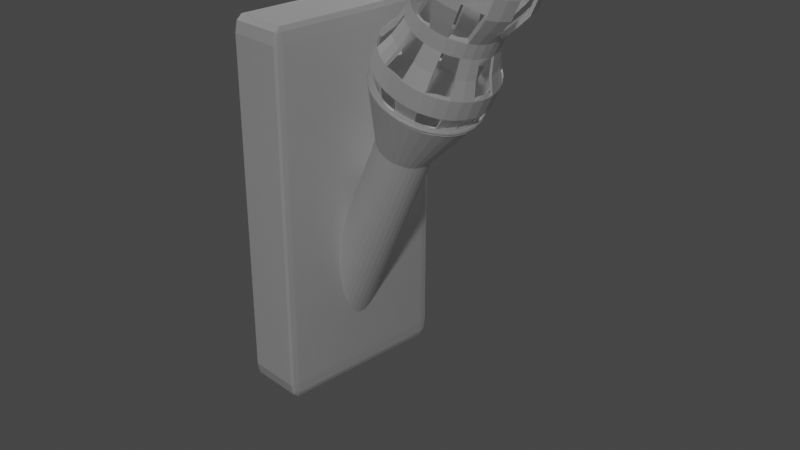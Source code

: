# Source: Torch.blend  (saved by Blender 2.91.10; exported with 4.5.12 LTS)
import bpy
from mathutils import Matrix  # noqa: F401  (used for matrix-valued properties, if any)

bpy.ops.wm.read_factory_settings(use_empty=True)
scene = bpy.context.scene
scene.name = 'Scene'

# ---- collections
col_collection = bpy.data.collections.new('Collection'); scene.collection.children.link(col_collection)
col_mesh = bpy.data.collections.new('Mesh'); scene.collection.children.link(col_mesh)
col_rig = bpy.data.collections.new('Rig'); scene.collection.children.link(col_rig)
col_extras = bpy.data.collections.new('Extras'); scene.collection.children.link(col_extras)

# ---- materials (node trees are filled in below, after node groups)
mat_torchstand = bpy.data.materials.new('TorchStand')
mat_torchstand.use_transparent_shadow = False
mat_torch = bpy.data.materials.new('Torch')
mat_torch.use_transparent_shadow = False

# ---- material node trees
mat_torchstand.use_nodes = True; mat_torchstand.node_tree.nodes.clear()
_N = mat_torchstand.node_tree.nodes; _L = mat_torchstand.node_tree.links
n0 = _N.new('ShaderNodeBsdfPrincipled'); n0.name = 'Principled BSDF'; n0.location = (10, 300)
n0.distribution = 'GGX'
n0.subsurface_method = 'BURLEY'
n0.inputs[3].default_value = 1.45
n0.inputs[27].default_value = (0.0, 0.0, 0.0, 1.0)
n0.inputs[28].default_value = 1.0
n1 = _N.new('ShaderNodeOutputMaterial'); n1.name = 'Material Output'; n1.location = (300, 300)
_L.new(n0.outputs[0], n1.inputs[0])
n1.is_active_output = True
mat_torch.use_nodes = True; mat_torch.node_tree.nodes.clear()
_N = mat_torch.node_tree.nodes; _L = mat_torch.node_tree.links
n0 = _N.new('ShaderNodeBsdfPrincipled'); n0.name = 'Principled BSDF'; n0.location = (10, 300)
n0.distribution = 'GGX'
n0.subsurface_method = 'BURLEY'
n0.inputs[3].default_value = 1.45
n0.inputs[27].default_value = (0.0, 0.0, 0.0, 1.0)
n0.inputs[28].default_value = 1.0
n1 = _N.new('ShaderNodeOutputMaterial'); n1.name = 'Material Output'; n1.location = (300, 300)
_L.new(n0.outputs[0], n1.inputs[0])
n1.is_active_output = True

# ---- world
world_world = bpy.data.worlds.new('World'); scene.world = world_world
world_world.use_nodes = True; world_world.node_tree.nodes.clear()
_N = world_world.node_tree.nodes; _L = world_world.node_tree.links
n0 = _N.new('ShaderNodeOutputWorld'); n0.name = 'World Output'; n0.location = (300, 300)
n1 = _N.new('ShaderNodeBackground'); n1.name = 'Background'; n1.location = (10, 300)
n1.inputs[0].default_value = (0.05088, 0.05088, 0.05088, 1.0)
_L.new(n1.outputs[0], n0.inputs[0])
n0.is_active_output = True
world_world.color = (0.05088, 0.05088, 0.05088)
world_world.use_sun_shadow = False
world_world.sun_shadow_jitter_overblur = 0.0

# ---- cameras
cam_camera = bpy.data.cameras.new('Camera')
cam_camera.clip_end = 100.0
cam_camera.ortho_scale = 7.314

# ---- lights
light_area = bpy.data.lights.new('Area', 'AREA')
light_area.transmission_factor = 0.0
light_area.energy = 785.4
light_area.shadow_soft_size = 1.0
light_area.shadow_maximum_resolution = 0.006
light_area.use_absolute_resolution = True
light_area.size = 1.0
light_area.size_y = 1.0
light_area_001 = bpy.data.lights.new('Area.001', 'AREA')
light_area_001.transmission_factor = 0.0
light_area_001.energy = 785.4
light_area_001.shadow_soft_size = 1.0
light_area_001.shadow_maximum_resolution = 0.006
light_area_001.use_absolute_resolution = True
light_area_001.size = 1.0
light_area_001.size_y = 1.0
light_area_002 = bpy.data.lights.new('Area.002', 'AREA')
light_area_002.transmission_factor = 0.0
light_area_002.energy = 785.4
light_area_002.shadow_soft_size = 1.0
light_area_002.shadow_maximum_resolution = 0.006
light_area_002.use_absolute_resolution = True
light_area_002.size = 1.0
light_area_002.size_y = 1.0

# ---- meshes
me_cube = bpy.data.meshes.new('Cube')
me_cube.from_pydata([(-0.9141, -0.9141, -1.0), (-0.9141, -1.0, -0.9141), (-1.0, -0.9141, -0.9141), (-0.9141, -0.9748, -0.9748), (-0.9637, -0.9637, -0.9637), (-0.9748, -0.9748, -0.9141), (-0.9748, -0.9141, -0.9748), (-0.9141, -1.0, 0.9141), (-0.9141, -0.9141, 1.0), (-1.0, -0.9141, 0.9141), (-0.9141, -0.9748, 0.9748), (-0.9637, -0.9637, 0.9637), (-0.9748, -0.9141, 0.9748), (-0.9748, -0.9748, 0.9141), (-0.9141, 0.9141, -1.0), (-1.0, 0.9141, -0.9141), (-0.9141, 1.0, -0.9141), (-0.9748, 0.9141, -0.9748), (-0.9637, 0.9637, -0.9637), (-0.9748, 0.9748, -0.9141), (-0.9141, 0.9748, -0.9748), (-0.9141, 0.9141, 1.0), (-0.9141, 1.0, 0.9141), (-1.0, 0.9141, 0.9141), (-0.9141, 0.9748, 0.9748), (-0.9637, 0.9637, 0.9637), (-0.9748, 0.9748, 0.9141), (-0.9748, 0.9141, 0.9748), (0.9141, -0.9141, -1.0), (1.0, -0.9141, -0.9141), (0.9141, -1.0, -0.9141), (0.9748, -0.9141, -0.9748), (0.9637, -0.9637, -0.9637), (0.9748, -0.9748, -0.9141), (0.9141, -0.9748, -0.9748), (0.9141, -0.9141, 1.0), (0.9141, -1.0, 0.9141), (1.0, -0.9141, 0.9141), (0.9141, -0.9748, 0.9748), (0.9637, -0.9637, 0.9637), (0.9748, -0.9748, 0.9141), (0.9748, -0.9141, 0.9748), (0.9141, 0.9141, -1.0), (0.9141, 1.0, -0.9141), (1.0, 0.9141, -0.9141), (0.9141, 0.9748, -0.9748), (0.9637, 0.9637, -0.9637), (0.9748, 0.9748, -0.9141), (0.9748, 0.9141, -0.9748), (0.9141, 0.9141, 1.0), (1.0, 0.9141, 0.9141), (0.9141, 1.0, 0.9141), (0.9748, 0.9141, 0.9748), (0.9637, 0.9637, 0.9637), (0.9748, 0.9748, 0.9141), (0.9141, 0.9748, 0.9748)], [], [(30, 36, 7, 1), (44, 50, 37, 29), (49, 21, 8, 35), (2, 9, 23, 15), (16, 22, 51, 43), (0, 3, 4, 6), (1, 5, 4, 3), (2, 6, 4, 5), (7, 10, 11, 13), (8, 12, 11, 10), (9, 13, 11, 12), (14, 17, 18, 20), (15, 19, 18, 17), (16, 20, 18, 19), (21, 24, 25, 27), (22, 26, 25, 24), (23, 27, 25, 26), (28, 31, 32, 34), (29, 33, 32, 31), (30, 34, 32, 33), (35, 38, 39, 41), (36, 40, 39, 38), (37, 41, 39, 40), (42, 45, 46, 48), (43, 47, 46, 45), (44, 48, 46, 47), (49, 52, 53, 55), (50, 54, 53, 52), (51, 55, 53, 54), (14, 0, 6, 17), (17, 6, 2, 15), (1, 7, 13, 5), (5, 13, 9, 2), (8, 21, 27, 12), (12, 27, 23, 9), (22, 16, 19, 26), (26, 19, 15, 23), (42, 14, 20, 45), (45, 20, 16, 43), (21, 49, 55, 24), (24, 55, 51, 22), (50, 44, 47, 54), (54, 47, 43, 51), (28, 42, 48, 31), (31, 48, 44, 29), (49, 35, 41, 52), (52, 41, 37, 50), (36, 30, 33, 40), (40, 33, 29, 37), (0, 28, 34, 3), (3, 34, 30, 1), (35, 8, 10, 38), (38, 10, 7, 36), (14, 42, 28, 0)])
_uv = me_cube.uv_layers.new(name='UVMap')
_uv.uv.foreach_set('vector', [0.3857, 0.7607, 0.6143, 0.7607, 0.6143, 0.9893, 0.3857, 0.9893, 0.3857, 0.5107, 0.6143, 0.5107, 0.6143, 0.7393, 0.3857, 0.7393, 0.6357, 0.5107, 0.8643, 0.5107, 0.8643, 0.7393, 0.6357, 0.7393, 0.3857, 0.01074, 0.6143, 0.01074, 0.6143, 0.2393, 0.3857, 0.2393, 0.3857, 0.2607, 0.6143, 0.2607, 0.6143, 0.4893, 0.3857, 0.4893, 0.1357, 0.7393, 0.1357, 0.75, 0.1295, 0.75, 0.125, 0.7393, 0.3857, 0.9893, 0.3857, 1.0, 0.3795, 1.0, 0.375, 0.9893, 0.3857, 0.01074, 0.375, 0.01074, 0.375, 0.00454, 0.3857, 0.0, 0.6143, 0.9893, 0.625, 0.9893, 0.625, 0.9955, 0.6143, 1.0, 0.8643, 0.7393, 0.875, 0.7393, 0.875, 0.7455, 0.8643, 0.75, 0.6143, 0.01074, 0.6143, 0.0, 0.6205, 0.0, 0.625, 0.01074, 0.1357, 0.5107, 0.125, 0.5107, 0.125, 0.5045, 0.1357, 0.5, 0.3857, 0.2393, 0.3857, 0.25, 0.3795, 0.25, 0.375, 0.2393, 0.3857, 0.2607, 0.375, 0.2607, 0.375, 0.2545, 0.3857, 0.25, 0.8643, 0.5107, 0.8643, 0.5, 0.8705, 0.5, 0.875, 0.5107, 0.6143, 0.2607, 0.6143, 0.25, 0.6205, 0.25, 0.625, 0.2607, 0.6143, 0.2393, 0.625, 0.2393, 0.625, 0.2455, 0.6143, 0.25, 0.3643, 0.7393, 0.375, 0.7393, 0.3765, 0.75, 0.3643, 0.75, 0.3857, 0.7393, 0.3857, 0.75, 0.3765, 0.75, 0.375, 0.7393, 0.3857, 0.7607, 0.375, 0.7607, 0.3765, 0.75, 0.3857, 0.75, 0.6357, 0.7393, 0.6357, 0.75, 0.625, 0.7485, 0.625, 0.7393, 0.6143, 0.7607, 0.6143, 0.75, 0.625, 0.7485, 0.625, 0.7607, 0.6143, 0.7393, 0.625, 0.7393, 0.625, 0.7485, 0.6143, 0.75, 0.3643, 0.5107, 0.3643, 0.5, 0.375, 0.5015, 0.375, 0.5107, 0.3857, 0.4893, 0.3857, 0.5, 0.375, 0.5015, 0.375, 0.4893, 0.3857, 0.5107, 0.375, 0.5107, 0.375, 0.5015, 0.3857, 0.5, 0.6357, 0.5107, 0.625, 0.5107, 0.6235, 0.5, 0.6357, 0.5, 0.6143, 0.5107, 0.6143, 0.5, 0.6235, 0.5, 0.625, 0.5107, 0.6143, 0.4893, 0.625, 0.4893, 0.6235, 0.5, 0.6143, 0.5, 0.1357, 0.5107, 0.1357, 0.7393, 0.125, 0.7393, 0.125, 0.5107, 0.375, 0.2393, 0.375, 0.01074, 0.3857, 0.01074, 0.3857, 0.2393, 0.3857, 0.9893, 0.6143, 0.9893, 0.6143, 1.0, 0.3857, 1.0, 0.3857, 0.0, 0.6143, 0.0, 0.6143, 0.01074, 0.3857, 0.01074, 0.8643, 0.7393, 0.8643, 0.5107, 0.875, 0.5107, 0.875, 0.7393, 0.625, 0.01074, 0.625, 0.2393, 0.6143, 0.2393, 0.6143, 0.01074, 0.6143, 0.2607, 0.3857, 0.2607, 0.3857, 0.25, 0.6143, 0.25, 0.6143, 0.25, 0.3857, 0.25, 0.3857, 0.2393, 0.6143, 0.2393, 0.3643, 0.5107, 0.1357, 0.5107, 0.1357, 0.5, 0.3643, 0.5, 0.375, 0.4893, 0.375, 0.2607, 0.3857, 0.2607, 0.3857, 0.4893, 0.8643, 0.5107, 0.6357, 0.5107, 0.6357, 0.5, 0.8643, 0.5, 0.625, 0.2607, 0.625, 0.4893, 0.6143, 0.4893, 0.6143, 0.2607, 0.6143, 0.5107, 0.3857, 0.5107, 0.3857, 0.5, 0.6143, 0.5, 0.6143, 0.5, 0.3857, 0.5, 0.3857, 0.4893, 0.6143, 0.4893, 0.3643, 0.7393, 0.3643, 0.5107, 0.375, 0.5107, 0.375, 0.7393, 0.375, 0.7393, 0.375, 0.5107, 0.3857, 0.5107, 0.3857, 0.7393, 0.6357, 0.5107, 0.6357, 0.7393, 0.625, 0.7393, 0.625, 0.5107, 0.625, 0.5107, 0.625, 0.7393, 0.6143, 0.7393, 0.6143, 0.5107, 0.6143, 0.7607, 0.3857, 0.7607, 0.3857, 0.75, 0.6143, 0.75, 0.6143, 0.75, 0.3857, 0.75, 0.3857, 0.7393, 0.6143, 0.7393, 0.1357, 0.7393, 0.3643, 0.7393, 0.3643, 0.75, 0.1357, 0.75, 0.375, 0.9893, 0.375, 0.7607, 0.3857, 0.7607, 0.3857, 0.9893, 0.6357, 0.7393, 0.8643, 0.7393, 0.8643, 0.75, 0.6357, 0.75, 0.625, 0.7607, 0.625, 0.9893, 0.6143, 0.9893, 0.6143, 0.7607, 0.1357, 0.5107, 0.3643, 0.5107, 0.3643, 0.7393, 0.1357, 0.7393])
me_cube.materials.append(mat_torchstand)
me_cube.use_remesh_fix_poles = True
me_cube.use_remesh_preserve_attributes = False
me_cube.use_mirror_vertex_groups = False
me_cube.update()
me_cylinder = bpy.data.meshes.new('Cylinder')
me_cylinder.from_pydata([(-3.776, 0.8308, -1.716), (-0.8326, 0.8308, 0.9561), (-3.629, 0.8148, -1.745), (-0.6857, 0.8148, 0.9272), (-3.487, 0.7676, -1.773), (-0.5444, 0.7676, 0.8993), (-3.357, 0.6908, -1.798), (-0.4142, 0.6908, 0.8737), (-3.243, 0.5875, -1.821), (-0.3001, 0.5875, 0.8512), (-3.149, 0.4616, -1.839), (-0.2064, 0.4616, 0.8327), (-3.08, 0.3179, -1.853), (-0.1368, 0.3179, 0.819), (-3.037, 0.1621, -1.861), (-0.09397, 0.1621, 0.8106), (-3.023, 1.094e-07, -1.864), (-0.0795, 1.094e-07, 0.8077), (-3.037, -0.1621, -1.861), (-0.09397, -0.1621, 0.8106), (-3.08, -0.3179, -1.853), (-0.1368, -0.3179, 0.819), (-3.149, -0.4616, -1.839), (-0.2064, -0.4616, 0.8327), (-3.243, -0.5875, -1.821), (-0.3001, -0.5875, 0.8512), (-3.357, -0.6908, -1.798), (-0.4142, -0.6908, 0.8737), (-3.487, -0.7676, -1.773), (-0.5444, -0.7676, 0.8993), (-3.629, -0.8148, -1.745), (-0.6857, -0.8148, 0.9272), (-3.776, -0.8308, -1.716), (-0.8326, -0.8308, 0.9561), (-3.923, -0.8148, -1.687), (-0.9795, -0.8148, 0.9851), (-4.064, -0.7676, -1.659), (-1.121, -0.7676, 1.013), (-4.194, -0.6908, -1.633), (-1.251, -0.6908, 1.039), (-4.308, -0.5875, -1.611), (-1.365, -0.5875, 1.061), (-4.402, -0.4616, -1.592), (-1.459, -0.4616, 1.08), (-4.471, -0.3179, -1.579), (-1.528, -0.3179, 1.093), (-4.514, -0.1621, -1.57), (-1.571, -0.1621, 1.102), (-4.529, 8.489e-07, -1.567), (-1.586, 8.489e-07, 1.105), (-4.514, 0.1621, -1.57), (-1.571, 0.1621, 1.102), (-4.471, 0.3179, -1.579), (-1.528, 0.3179, 1.093), (-4.402, 0.4616, -1.592), (-1.459, 0.4616, 1.08), (-4.308, 0.5875, -1.611), (-1.365, 0.5875, 1.061), (-4.194, 0.6908, -1.633), (-1.251, 0.6908, 1.039), (-4.064, 0.7676, -1.659), (-1.121, 0.7676, 1.013), (-3.923, 0.8148, -1.687), (-0.9795, 0.8148, 0.9851), (0.2825, 1.587, 1.652), (-0.003567, 1.618, 1.709), (0.5576, 1.495, 1.598), (0.8112, 1.345, 1.548), (1.033, 1.144, 1.504), (1.216, 0.8988, 1.469), (1.351, 0.6191, 1.442), (1.435, 0.3156, 1.425), (1.463, -8.821e-08, 1.42), (1.435, -0.3156, 1.425), (1.351, -0.6191, 1.442), (1.216, -0.8988, 1.469), (1.033, -1.144, 1.504), (0.8112, -1.345, 1.548), (0.5576, -1.495, 1.598), (0.2825, -1.587, 1.652), (-0.003568, -1.618, 1.709), (-0.2897, -1.587, 1.765), (-0.5648, -1.495, 1.819), (-0.8183, -1.345, 1.869), (-1.041, -1.144, 1.913), (-1.223, -0.8988, 1.949), (-1.358, -0.6191, 1.976), (-1.442, -0.3156, 1.992), (-1.47, 1.352e-06, 1.998), (-1.442, 0.3156, 1.992), (-1.358, 0.6191, 1.976), (-1.223, 0.8988, 1.949), (-1.041, 1.144, 1.913), (-0.8183, 1.345, 1.869), (-0.5648, 1.495, 1.819), (-0.2897, 1.587, 1.765), (0.3019, 1.434, 1.7), (0.04326, 1.462, 1.751), (0.5505, 1.351, 1.651), (0.7797, 1.216, 1.606), (0.9805, 1.034, 1.567), (1.145, 0.8124, 1.534), (1.268, 0.5596, 1.51), (1.343, 0.2853, 1.495), (1.369, -1.135e-07, 1.49), (1.343, -0.2853, 1.495), (1.268, -0.5596, 1.51), (1.145, -0.8124, 1.534), (0.9805, -1.034, 1.567), (0.7797, -1.216, 1.606), (0.5505, -1.351, 1.651), (0.3019, -1.434, 1.7), (0.04326, -1.462, 1.751), (-0.2153, -1.434, 1.802), (-0.464, -1.351, 1.851), (-0.6932, -1.216, 1.896), (-0.894, -1.034, 1.936), (-1.059, -0.8124, 1.968), (-1.181, -0.5596, 1.993), (-1.257, -0.2853, 2.007), (-1.282, 1.206e-06, 2.012), (-1.257, 0.2853, 2.007), (-1.181, 0.5596, 1.993), (-1.059, 0.8124, 1.968), (-0.894, 1.034, 1.936), (-0.6931, 1.216, 1.896), (-0.464, 1.351, 1.851), (-0.2153, 1.434, 1.802), (0.3189, 1.6, 1.683), (0.2914, 1.6, 1.658), (0.3072, 1.612, 1.67), (0.002907, 1.632, 1.715), (0.03031, 1.632, 1.74), (0.01658, 1.644, 1.727), (0.5963, 1.507, 1.628), (0.5689, 1.507, 1.603), (0.5867, 1.519, 1.615), (0.852, 1.357, 1.578), (0.8246, 1.357, 1.553), (0.8443, 1.367, 1.564), (1.076, 1.154, 1.533), (1.049, 1.154, 1.509), (1.07, 1.162, 1.519), (1.26, 0.9065, 1.497), (1.233, 0.9065, 1.472), (1.255, 0.9132, 1.483), (1.397, 0.6244, 1.47), (1.369, 0.6244, 1.445), (1.393, 0.629, 1.456), (1.481, 0.3183, 1.454), (1.453, 0.3183, 1.429), (1.478, 0.3207, 1.439), (1.509, -9.203e-08, 1.448), (1.482, -9.138e-08, 1.423), (1.506, -9.43e-08, 1.433), (1.481, -0.3183, 1.454), (1.453, -0.3183, 1.429), (1.478, -0.3207, 1.439), (1.397, -0.6244, 1.47), (1.369, -0.6244, 1.445), (1.393, -0.629, 1.456), (1.26, -0.9065, 1.497), (1.233, -0.9065, 1.472), (1.255, -0.9132, 1.483), (1.076, -1.154, 1.533), (1.049, -1.154, 1.509), (1.07, -1.162, 1.519), (0.852, -1.357, 1.578), (0.8246, -1.357, 1.553), (0.8443, -1.367, 1.564), (0.5963, -1.507, 1.628), (0.5689, -1.507, 1.603), (0.5867, -1.519, 1.615), (0.3189, -1.6, 1.683), (0.2914, -1.6, 1.658), (0.3072, -1.612, 1.67), (0.03031, -1.632, 1.74), (0.002907, -1.632, 1.715), (0.01658, -1.644, 1.727), (-0.2582, -1.6, 1.796), (-0.2856, -1.6, 1.771), (-0.2741, -1.612, 1.784), (-0.5357, -1.507, 1.851), (-0.5631, -1.507, 1.826), (-0.5536, -1.519, 1.839), (-0.7914, -1.357, 1.901), (-0.8188, -1.357, 1.877), (-0.8112, -1.367, 1.89), (-1.016, -1.154, 1.946), (-1.043, -1.154, 1.921), (-1.037, -1.162, 1.935), (-1.199, -0.9065, 1.982), (-1.227, -0.9065, 1.957), (-1.222, -0.9132, 1.971), (-1.336, -0.6244, 2.009), (-1.363, -0.6244, 1.984), (-1.36, -0.629, 1.998), (-1.42, -0.3183, 2.025), (-1.448, -0.3183, 2.0), (-1.445, -0.3207, 2.015), (-1.449, 1.36e-06, 2.031), (-1.476, 1.361e-06, 2.006), (-1.473, 1.369e-06, 2.021), (-1.42, 0.3183, 2.025), (-1.448, 0.3183, 2.0), (-1.445, 0.3207, 2.015), (-1.336, 0.6244, 2.009), (-1.363, 0.6244, 1.984), (-1.36, 0.629, 1.998), (-1.199, 0.9065, 1.982), (-1.227, 0.9065, 1.957), (-1.222, 0.9132, 1.971), (-1.016, 1.154, 1.946), (-1.043, 1.154, 1.921), (-1.037, 1.162, 1.935), (-0.7914, 1.357, 1.901), (-0.8188, 1.357, 1.877), (-0.8112, 1.367, 1.89), (-0.5357, 1.507, 1.851), (-0.5631, 1.507, 1.826), (-0.5536, 1.519, 1.839), (-0.2582, 1.6, 1.796), (-0.2856, 1.6, 1.771), (-0.2741, 1.612, 1.784), (0.327, 1.573, 1.695), (0.04326, 1.604, 1.751), (0.5998, 1.482, 1.642), (0.8512, 1.334, 1.592), (1.072, 1.134, 1.549), (1.252, 0.8913, 1.513), (1.387, 0.6139, 1.487), (1.47, 0.313, 1.47), (1.498, -8.637e-08, 1.465), (1.47, -0.313, 1.47), (1.387, -0.6139, 1.487), (1.252, -0.8913, 1.513), (1.072, -1.134, 1.549), (0.8512, -1.334, 1.592), (0.5998, -1.482, 1.642), (0.327, -1.573, 1.695), (0.04326, -1.604, 1.751), (-0.2404, -1.573, 1.807), (-0.5133, -1.482, 1.861), (-0.7647, -1.334, 1.91), (-0.985, -1.134, 1.954), (-1.166, -0.8913, 1.99), (-1.3, -0.6139, 2.016), (-1.383, -0.313, 2.032), (-1.411, 1.342e-06, 2.038), (-1.383, 0.313, 2.032), (-1.3, 0.6139, 2.016), (-1.166, 0.8913, 1.99), (-0.985, 1.134, 1.954), (-0.7647, 1.334, 1.91), (-0.5133, 1.482, 1.861), (-0.2404, 1.573, 1.807), (1.668, 0.6507, 1.653), (1.923, 0.6507, 1.885), (1.925, 0.5596, 2.106), (2.019, 0.4969, 2.343), (2.213, 0.4969, 2.52), (2.632, 0.5874, 2.681), (3.016, 0.6646, 2.843), (3.276, 0.6646, 3.079), (3.365, 0.3388, 3.061), (3.105, 0.3388, 2.825), (2.711, 0.2995, 2.665), (2.28, 0.2533, 2.507), (2.086, 0.2533, 2.33), (2.0, 0.2853, 2.092), (2.011, 0.3317, 1.867), (1.756, 0.3317, 1.636), (-0.8455, -1.202, 2.149), (-0.5908, -1.202, 2.38), (0.09931, -0.9181, 2.722), (0.2938, -0.9181, 2.898), (0.5123, -0.9649, 3.623), (0.2522, -0.9649, 3.387), (0.1894, -0.8528, 3.162), (0.1474, -0.7213, 2.927), (-0.04706, -0.7213, 2.751), (-0.4019, -0.8124, 2.565), (-0.7825, -0.9447, 2.418), (-1.037, -0.9447, 2.186), (2.303, -7.14e-08, 2.502), (2.108, -7.14e-08, 2.326), (2.04, -1.746e-07, 1.861), (1.786, -1.746e-07, 1.63), (0.3668, -0.6646, 3.652), (0.1067, -0.6646, 3.416), (0.06084, -0.5874, 3.188), (0.03863, -0.4969, 2.948), (-0.1558, -0.4969, 2.772), (-0.5244, -0.5596, 2.589), (-0.925, -0.6507, 2.446), (-1.18, -0.6507, 2.215), (3.365, -0.3388, 3.061), (3.105, -0.3388, 2.825), (2.711, -0.2995, 2.665), (2.28, -0.2533, 2.507), (2.086, -0.2533, 2.33), (2.0, -0.2853, 2.092), (2.011, -0.3317, 1.867), (1.756, -0.3317, 1.636), (0.2772, -0.3388, 3.67), (0.01711, -0.3388, 3.434), (-0.01834, -0.2995, 3.203), (-0.02835, -0.2533, 2.962), (-0.2228, -0.2533, 2.785), (-0.5998, -0.2853, 2.604), (-1.013, -0.3317, 2.463), (-1.267, -0.3317, 2.232), (3.276, -0.6646, 3.079), (3.016, -0.6646, 2.843), (2.632, -0.5874, 2.681), (2.213, -0.4969, 2.52), (2.019, -0.4969, 2.343), (1.925, -0.5596, 2.106), (1.923, -0.6507, 1.885), (1.668, -0.6507, 1.653), (-0.05096, 1.1e-06, 2.966), (-0.2454, 1.1e-06, 2.79), (-1.042, 1.359e-06, 2.469), (-1.297, 1.359e-06, 2.238), (3.13, -0.9649, 3.108), (2.87, -0.9649, 2.871), (2.503, -0.8528, 2.706), (2.105, -0.7213, 2.541), (1.91, -0.7213, 2.365), (1.802, -0.8124, 2.131), (1.781, -0.9447, 1.913), (1.526, -0.9447, 1.681), (0.2772, 0.3388, 3.67), (0.01711, 0.3388, 3.434), (-0.01834, 0.2995, 3.203), (-0.02834, 0.2533, 2.962), (-0.2228, 0.2533, 2.785), (-0.5998, 0.2853, 2.604), (-1.013, 0.3317, 2.463), (-1.267, 0.3317, 2.232), (1.958, -0.9181, 2.57), (1.764, -0.9181, 2.394), (1.589, -1.202, 1.95), (1.334, -1.202, 1.719), (0.3668, 0.6646, 3.652), (0.1067, 0.6646, 3.416), (0.06084, 0.5874, 3.188), (0.03863, 0.4969, 2.948), (-0.1558, 0.4969, 2.772), (-0.5244, 0.5596, 2.589), (-0.925, 0.6507, 2.446), (-1.18, 0.6507, 2.215), (2.696, -1.444, 3.193), (2.436, -1.444, 2.957), (2.119, -1.276, 2.782), (1.78, -1.08, 2.605), (1.585, -1.08, 2.429), (1.437, -1.216, 2.203), (1.355, -1.414, 1.996), (1.101, -1.414, 1.765), (0.5123, 0.9649, 3.623), (0.2522, 0.9649, 3.387), (0.1894, 0.8528, 3.162), (0.1474, 0.7213, 2.927), (-0.04706, 0.7213, 2.751), (-0.4019, 0.8124, 2.565), (-0.7825, 0.9447, 2.418), (-1.037, 0.9447, 2.186), (2.424, -1.605, 3.247), (2.164, -1.605, 3.011), (1.879, -1.418, 2.829), (1.576, -1.2, 2.645), (1.382, -1.2, 2.469), (1.208, -1.351, 2.248), (1.089, -1.571, 2.049), (0.8343, -1.571, 1.818), (0.2444, 1.7, 1.934), (0.4991, 1.7, 2.165), (0.9315, 1.298, 2.558), (1.126, 1.298, 2.734), (2.128, 1.703, 3.305), (1.868, 1.703, 3.069), (1.618, 1.506, 2.881), (1.356, 1.273, 2.689), (1.161, 1.273, 2.512), (0.9589, 1.434, 2.297), (0.7998, 1.668, 2.106), (0.5451, 1.668, 1.875), (0.2938, 0.9181, 2.898), (0.09931, 0.9181, 2.722), (-0.5908, 1.202, 2.38), (-0.8455, 1.202, 2.149), (2.128, -1.703, 3.305), (1.868, -1.703, 3.069), (1.618, -1.506, 2.881), (1.356, -1.273, 2.689), (1.161, -1.273, 2.512), (0.9589, -1.434, 2.297), (0.7998, -1.668, 2.106), (0.5451, -1.668, 1.875), (2.424, 1.605, 3.247), (2.164, 1.605, 3.011), (1.879, 1.418, 2.829), (1.576, 1.2, 2.645), (1.382, 1.2, 2.469), (1.208, 1.351, 2.248), (1.089, 1.571, 2.049), (0.8343, 1.571, 1.818), (0.9466, 1.444, 3.538), (0.6865, 1.444, 3.302), (0.5733, 1.276, 3.087), (0.4721, 1.08, 2.863), (0.2777, 1.08, 2.687), (-0.03616, 1.216, 2.493), (-0.3572, 1.414, 2.334), (-0.6119, 1.414, 2.103), (1.126, -1.298, 2.734), (0.9315, -1.298, 2.558), (0.4991, -1.7, 2.165), (0.2444, -1.7, 1.934), (2.696, 1.444, 3.193), (2.436, 1.444, 2.957), (2.119, 1.276, 2.782), (1.78, 1.08, 2.605), (1.585, 1.08, 2.429), (1.437, 1.216, 2.203), (1.355, 1.414, 1.996), (1.101, 1.414, 1.765), (1.219, 1.605, 3.484), (0.9587, 1.605, 3.248), (0.8139, 1.418, 3.039), (0.6756, 1.2, 2.823), (0.4811, 1.2, 2.646), (0.193, 1.351, 2.448), (-0.09077, 1.571, 2.281), (-0.3454, 1.571, 2.05), (1.514, -1.703, 3.426), (1.254, -1.703, 3.19), (1.075, -1.506, 2.988), (0.8964, -1.273, 2.779), (0.7019, -1.273, 2.603), (0.4417, -1.434, 2.399), (0.1984, -1.668, 2.224), (-0.05628, -1.668, 1.993), (1.958, 0.9181, 2.57), (1.764, 0.9181, 2.394), (1.589, 1.202, 1.95), (1.334, 1.202, 1.719), (1.514, 1.703, 3.426), (1.254, 1.703, 3.19), (1.075, 1.506, 2.988), (0.8964, 1.273, 2.779), (0.7019, 1.273, 2.603), (0.4417, 1.434, 2.399), (0.1984, 1.668, 2.224), (-0.05628, 1.668, 1.993), (1.219, -1.605, 3.484), (0.9587, -1.605, 3.248), (0.8139, -1.418, 3.039), (0.6756, -1.2, 2.823), (0.4811, -1.2, 2.646), (0.193, -1.351, 2.448), (-0.09077, -1.571, 2.281), (-0.3454, -1.571, 2.05), (3.13, 0.9649, 3.108), (2.87, 0.9649, 2.871), (2.503, 0.8528, 2.706), (2.105, 0.7213, 2.541), (1.91, 0.7213, 2.365), (1.802, 0.8124, 2.131), (1.781, 0.9447, 1.913), (1.526, 0.9447, 1.681), (0.9466, -1.444, 3.538), (0.6865, -1.444, 3.302), (0.5733, -1.276, 3.087), (0.4721, -1.08, 2.863), (0.2777, -1.08, 2.687), (-0.03616, -1.216, 2.493), (-0.3573, -1.414, 2.334), (-0.6119, -1.414, 2.103)], [], [(0, 1, 3, 2), (2, 3, 5, 4), (4, 5, 7, 6), (6, 7, 9, 8), (8, 9, 11, 10), (10, 11, 13, 12), (12, 13, 15, 14), (14, 15, 17, 16), (16, 17, 19, 18), (18, 19, 21, 20), (20, 21, 23, 22), (22, 23, 25, 24), (24, 25, 27, 26), (26, 27, 29, 28), (28, 29, 31, 30), (30, 31, 33, 32), (32, 33, 35, 34), (34, 35, 37, 36), (36, 37, 39, 38), (38, 39, 41, 40), (40, 41, 43, 42), (42, 43, 45, 44), (44, 45, 47, 46), (46, 47, 49, 48), (48, 49, 51, 50), (50, 51, 53, 52), (52, 53, 55, 54), (54, 55, 57, 56), (56, 57, 59, 58), (58, 59, 61, 60), (15, 13, 70, 71), (60, 61, 63, 62), (62, 63, 1, 0), (0, 2, 4, 6, 8, 10, 12, 14, 16, 18, 20, 22, 24, 26, 28, 30, 32, 34, 36, 38, 40, 42, 44, 46, 48, 50, 52, 54, 56, 58, 60, 62), (188, 185, 243, 244), (33, 31, 79, 80), (51, 49, 88, 89), (7, 5, 66, 67), (25, 23, 75, 76), (43, 41, 84, 85), (61, 59, 93, 94), (17, 15, 71, 72), (35, 33, 80, 81), (53, 51, 89, 90), (9, 7, 67, 68), (27, 25, 76, 77), (45, 43, 85, 86), (63, 61, 94, 95), (19, 17, 72, 73), (37, 35, 81, 82), (55, 53, 90, 91), (11, 9, 68, 69), (29, 27, 77, 78), (47, 45, 86, 87), (3, 1, 65, 64), (1, 63, 95, 65), (21, 19, 73, 74), (39, 37, 82, 83), (57, 55, 91, 92), (13, 11, 69, 70), (31, 29, 78, 79), (49, 47, 87, 88), (5, 3, 64, 66), (23, 21, 74, 75), (41, 39, 83, 84), (59, 57, 92, 93), (197, 194, 246, 247), (149, 146, 230, 231), (191, 188, 244, 245), (152, 149, 231, 232), (86, 85, 192, 195), (155, 152, 232, 233), (194, 191, 245, 246), (158, 155, 233, 234), (200, 197, 247, 248), (161, 158, 234, 235), (203, 200, 248, 249), (164, 161, 235, 236), (206, 203, 249, 250), (167, 164, 236, 237), (209, 206, 250, 251), (170, 167, 237, 238), (212, 209, 251, 252), (173, 170, 238, 239), (134, 128, 224, 226), (215, 212, 252, 253), (176, 173, 239, 240), (64, 65, 131, 129), (218, 215, 253, 254), (179, 176, 240, 241), (140, 137, 227, 228), (221, 218, 254, 255), (182, 179, 241, 242), (143, 140, 228, 229), (185, 182, 242, 243), (146, 143, 229, 230), (137, 134, 226, 227), (73, 72, 153, 156), (87, 86, 195, 198), (74, 73, 156, 159), (88, 87, 198, 201), (75, 74, 159, 162), (89, 88, 201, 204), (76, 75, 162, 165), (90, 89, 204, 207), (77, 76, 165, 168), (91, 90, 207, 210), (78, 77, 168, 171), (66, 64, 129, 135), (92, 91, 210, 213), (79, 78, 171, 174), (132, 221, 255, 225), (93, 92, 213, 216), (80, 79, 174, 177), (67, 66, 135, 138), (94, 93, 216, 219), (81, 80, 177, 180), (68, 67, 138, 141), (95, 94, 219, 222), (82, 81, 180, 183), (69, 68, 141, 144), (65, 95, 222, 131), (83, 82, 183, 186), (70, 69, 144, 147), (84, 83, 186, 189), (71, 70, 147, 150), (85, 84, 189, 192), (72, 71, 150, 153), (129, 131, 133, 130), (130, 133, 132, 128), (135, 129, 130, 136), (136, 130, 128, 134), (138, 135, 136, 139), (139, 136, 134, 137), (141, 138, 139, 142), (142, 139, 137, 140), (144, 141, 142, 145), (145, 142, 140, 143), (147, 144, 145, 148), (148, 145, 143, 146), (150, 147, 148, 151), (151, 148, 146, 149), (153, 150, 151, 154), (154, 151, 149, 152), (156, 153, 154, 157), (157, 154, 152, 155), (159, 156, 157, 160), (160, 157, 155, 158), (162, 159, 160, 163), (163, 160, 158, 161), (165, 162, 163, 166), (166, 163, 161, 164), (168, 165, 166, 169), (169, 166, 164, 167), (171, 168, 169, 172), (172, 169, 167, 170), (174, 171, 172, 175), (175, 172, 170, 173), (177, 174, 175, 178), (178, 175, 173, 176), (180, 177, 178, 181), (181, 178, 176, 179), (183, 180, 181, 184), (184, 181, 179, 182), (186, 183, 184, 187), (187, 184, 182, 185), (189, 186, 187, 190), (190, 187, 185, 188), (192, 189, 190, 193), (193, 190, 188, 191), (195, 192, 193, 196), (196, 193, 191, 194), (198, 195, 196, 199), (199, 196, 194, 197), (201, 198, 199, 202), (202, 199, 197, 200), (204, 201, 202, 205), (205, 202, 200, 203), (207, 204, 205, 208), (208, 205, 203, 206), (210, 207, 208, 211), (211, 208, 206, 209), (213, 210, 211, 214), (214, 211, 209, 212), (216, 213, 214, 217), (217, 214, 212, 215), (219, 216, 217, 220), (220, 217, 215, 218), (222, 219, 220, 223), (223, 220, 218, 221), (131, 222, 223, 133), (133, 223, 221, 132), (128, 132, 225, 224), (97, 96, 224, 225), (96, 98, 226, 224), (98, 99, 227, 226), (99, 100, 228, 227), (100, 101, 229, 228), (101, 102, 230, 229), (102, 103, 231, 230), (103, 104, 232, 231), (104, 105, 233, 232), (105, 106, 234, 233), (106, 107, 235, 234), (107, 108, 236, 235), (108, 109, 237, 236), (109, 110, 238, 237), (110, 111, 239, 238), (111, 112, 240, 239), (112, 113, 241, 240), (113, 114, 242, 241), (114, 115, 243, 242), (115, 116, 244, 243), (116, 117, 245, 244), (117, 118, 246, 245), (118, 119, 247, 246), (119, 120, 248, 247), (120, 121, 249, 248), (121, 122, 250, 249), (122, 123, 251, 250), (123, 124, 252, 251), (124, 125, 253, 252), (125, 126, 254, 253), (126, 127, 255, 254), (127, 97, 225, 255), (272, 479, 478, 273), (274, 476, 475, 275), (102, 101, 471, 256), (256, 471, 470, 257), (257, 470, 469, 258), (258, 469, 468, 259), (259, 468, 467, 260), (260, 467, 466, 261), (261, 466, 465, 262), (262, 465, 464, 263), (115, 114, 463, 479), (479, 463, 462, 478), (478, 462, 461, 477), (477, 461, 460, 476), (476, 460, 459, 475), (475, 459, 458, 474), (474, 458, 457, 473), (473, 457, 456, 472), (376, 455, 454, 377), (378, 452, 451, 379), (471, 447, 446, 470), (468, 445, 444, 467), (114, 113, 443, 463), (463, 443, 442, 462), (462, 442, 441, 461), (461, 441, 440, 460), (460, 440, 439, 459), (459, 439, 438, 458), (458, 438, 437, 457), (457, 437, 436, 456), (127, 126, 435, 455), (455, 435, 434, 454), (454, 434, 433, 453), (453, 433, 432, 452), (452, 432, 431, 451), (451, 431, 430, 450), (450, 430, 429, 449), (449, 429, 428, 448), (447, 427, 426, 446), (445, 424, 423, 444), (443, 419, 418, 442), (440, 417, 416, 439), (126, 125, 415, 435), (435, 415, 414, 434), (434, 414, 413, 433), (433, 413, 412, 432), (432, 412, 411, 431), (431, 411, 410, 430), (430, 410, 409, 429), (429, 409, 408, 428), (99, 98, 407, 427), (427, 407, 406, 426), (426, 406, 405, 425), (425, 405, 404, 424), (424, 404, 403, 423), (423, 403, 402, 422), (422, 402, 401, 421), (421, 401, 400, 420), (419, 399, 398, 418), (417, 396, 395, 416), (415, 391, 390, 414), (412, 389, 388, 411), (98, 96, 387, 407), (407, 387, 386, 406), (406, 386, 385, 405), (405, 385, 384, 404), (404, 384, 383, 403), (403, 383, 382, 402), (402, 382, 381, 401), (401, 381, 380, 400), (111, 110, 375, 399), (399, 375, 374, 398), (398, 374, 373, 397), (397, 373, 372, 396), (396, 372, 371, 395), (395, 371, 370, 394), (394, 370, 369, 393), (393, 369, 368, 392), (391, 367, 366, 390), (389, 364, 363, 388), (387, 376, 377, 386), (384, 378, 379, 383), (110, 109, 359, 375), (375, 359, 358, 374), (374, 358, 357, 373), (373, 357, 356, 372), (372, 356, 355, 371), (371, 355, 354, 370), (370, 354, 353, 369), (369, 353, 352, 368), (123, 122, 351, 367), (367, 351, 350, 366), (366, 350, 349, 365), (365, 349, 348, 364), (364, 348, 347, 363), (363, 347, 346, 362), (362, 346, 345, 361), (361, 345, 344, 360), (359, 343, 342, 358), (356, 341, 340, 355), (122, 121, 339, 351), (351, 339, 338, 350), (350, 338, 337, 349), (349, 337, 336, 348), (348, 336, 335, 347), (347, 335, 334, 346), (346, 334, 333, 345), (345, 333, 332, 344), (343, 331, 330, 342), (341, 328, 327, 340), (339, 323, 322, 338), (336, 321, 320, 335), (107, 106, 319, 331), (331, 319, 318, 330), (330, 318, 317, 329), (329, 317, 316, 328), (328, 316, 315, 327), (327, 315, 314, 326), (326, 314, 313, 325), (325, 313, 312, 324), (323, 311, 310, 322), (321, 308, 307, 320), (106, 105, 303, 319), (319, 303, 302, 318), (318, 302, 301, 317), (317, 301, 300, 316), (316, 300, 299, 315), (315, 299, 298, 314), (314, 298, 297, 313), (313, 297, 296, 312), (119, 118, 295, 311), (311, 295, 294, 310), (310, 294, 293, 309), (309, 293, 292, 308), (308, 292, 291, 307), (307, 291, 290, 306), (306, 290, 289, 305), (305, 289, 288, 304), (303, 287, 286, 302), (300, 285, 284, 299), (118, 117, 283, 295), (295, 283, 282, 294), (294, 282, 281, 293), (293, 281, 280, 292), (292, 280, 279, 291), (291, 279, 278, 290), (290, 278, 277, 289), (289, 277, 276, 288), (287, 271, 270, 286), (285, 268, 267, 284), (283, 272, 273, 282), (280, 274, 275, 279), (103, 102, 256, 271), (271, 256, 257, 270), (270, 257, 258, 269), (269, 258, 259, 268), (268, 259, 260, 267), (267, 260, 261, 266), (266, 261, 262, 265), (265, 262, 263, 264)])
_uv = me_cylinder.uv_layers.new(name='UVMap')
_uv.uv.foreach_set('vector', [0.6427, 0.4094, 0.6427, 0.6616, 0.6656, 0.6616, 0.6656, 0.4094, 0.6656, 0.4094, 0.6656, 0.6616, 0.6899, 0.6616, 0.6899, 0.4094, 0.6899, 0.4094, 0.6899, 0.6616, 0.7146, 0.6616, 0.7146, 0.4094, 0.7146, 0.4094, 0.7146, 0.6616, 0.7388, 0.6616, 0.7388, 0.4094, 0.7388, 0.4094, 0.7388, 0.6616, 0.7615, 0.6616, 0.7615, 0.4094, 0.7615, 0.4094, 0.7615, 0.6616, 0.7819, 0.6616, 0.7819, 0.4094, 0.2119, 0.4095, 0.2119, 0.6616, 0.2323, 0.6616, 0.2323, 0.4095, 0.2323, 0.4095, 0.2323, 0.6616, 0.255, 0.6616, 0.255, 0.4095, 0.255, 0.4095, 0.255, 0.6616, 0.2792, 0.6616, 0.2792, 0.4095, 0.2792, 0.4095, 0.2792, 0.6616, 0.3039, 0.6616, 0.3039, 0.4095, 0.3039, 0.4095, 0.3039, 0.6616, 0.3282, 0.6616, 0.3282, 0.4095, 0.3282, 0.4095, 0.3282, 0.6616, 0.3512, 0.6616, 0.3512, 0.4095, 0.3512, 0.4095, 0.3512, 0.6616, 0.3719, 0.6616, 0.3719, 0.4095, 0.3719, 0.4095, 0.3719, 0.6616, 0.3896, 0.6616, 0.3896, 0.4095, 0.4095, 0.4094, 0.4095, 0.6616, 0.4271, 0.6616, 0.4271, 0.4094, 0.4271, 0.4094, 0.4271, 0.6616, 0.4479, 0.6616, 0.4479, 0.4094, 0.4479, 0.4094, 0.4479, 0.6616, 0.4708, 0.6616, 0.4708, 0.4094, 0.4708, 0.4094, 0.4708, 0.6616, 0.4951, 0.6616, 0.4951, 0.4094, 0.4951, 0.4094, 0.4951, 0.6616, 0.5198, 0.6616, 0.5198, 0.4094, 0.5198, 0.4094, 0.5198, 0.6616, 0.544, 0.6616, 0.544, 0.4094, 0.544, 0.4094, 0.544, 0.6616, 0.5667, 0.6616, 0.5667, 0.4094, 0.5667, 0.4094, 0.5667, 0.6616, 0.5871, 0.6616, 0.5871, 0.4094, 0.0, 0.4095, 0.0, 0.6616, 0.01768, 0.6616, 0.01768, 0.4095, 0.01768, 0.4095, 0.01768, 0.6616, 0.0384, 0.6616, 0.0384, 0.4095, 0.0384, 0.4095, 0.0384, 0.6616, 0.06134, 0.6616, 0.06134, 0.4095, 0.06134, 0.4095, 0.06134, 0.6616, 0.08564, 0.6616, 0.08564, 0.4095, 0.08564, 0.4095, 0.08564, 0.6616, 0.1104, 0.6616, 0.1104, 0.4095, 0.1104, 0.4095, 0.1104, 0.6616, 0.1345, 0.6616, 0.1345, 0.4095, 0.1345, 0.4095, 0.1345, 0.6616, 0.1573, 0.6616, 0.1573, 0.4095, 0.1573, 0.4095, 0.1573, 0.6616, 0.1776, 0.6616, 0.1776, 0.4095, 0.5548, 0.3159, 0.5342, 0.3022, 0.4848, 0.3624, 0.518, 0.3846, 0.6043, 0.4094, 0.6043, 0.6616, 0.6219, 0.6616, 0.6219, 0.4094, 0.6219, 0.4094, 0.6219, 0.6616, 0.6427, 0.6616, 0.6427, 0.4094, 0.4143, 0.8379, 0.4095, 0.8622, 0.4095, 0.8869, 0.4143, 0.9111, 0.4237, 0.934, 0.4375, 0.9545, 0.455, 0.972, 0.4755, 0.9857, 0.4983, 0.9952, 0.5226, 1.0, 0.5473, 1.0, 0.5715, 0.9952, 0.5944, 0.9857, 0.6149, 0.972, 0.6324, 0.9545, 0.6461, 0.934, 0.6556, 0.9111, 0.6604, 0.8869, 0.6604, 0.8622, 0.6556, 0.8379, 0.6461, 0.8151, 0.6324, 0.7945, 0.6149, 0.7771, 0.5944, 0.7633, 0.5715, 0.7539, 0.5473, 0.749, 0.5226, 0.749, 0.4983, 0.7539, 0.4755, 0.7633, 0.455, 0.7771, 0.4375, 0.7945, 0.4237, 0.8151, 0.3862, 0.3017, 0.4016, 0.2645, 0.3983, 0.2634, 0.3831, 0.3001, 0.7348, 0.2413, 0.7254, 0.2642, 0.7941, 0.3009, 0.8094, 0.2639, 0.06134, 0.6616, 0.0384, 0.6616, 0.002498, 0.7491, 0.03962, 0.7491, 0.7146, 0.6616, 0.6899, 0.6616, 0.6832, 0.749, 0.7232, 0.749, 0.3512, 0.6616, 0.3282, 0.6616, 0.35, 0.7491, 0.3871, 0.7491, 0.5667, 0.6616, 0.544, 0.6616, 0.5675, 0.749, 0.6043, 0.749, 0.5167, 0.1247, 0.5342, 0.1073, 0.4848, 0.04705, 0.4565, 0.07532, 0.255, 0.6616, 0.2323, 0.6616, 0.1948, 0.7491, 0.2315, 0.7491, 0.4708, 0.6616, 0.4479, 0.6616, 0.412, 0.749, 0.4491, 0.749, 0.08564, 0.6616, 0.06134, 0.6616, 0.03962, 0.7491, 0.07893, 0.7491, 0.7388, 0.6616, 0.7146, 0.6616, 0.7232, 0.749, 0.7623, 0.749, 0.6942, 0.3022, 0.6736, 0.3159, 0.7103, 0.3846, 0.7436, 0.3624, 0.6942, 0.1073, 0.7117, 0.1247, 0.7719, 0.07532, 0.7436, 0.04705, 0.503, 0.1453, 0.5167, 0.1247, 0.4565, 0.07532, 0.4343, 0.1086, 0.2792, 0.6616, 0.255, 0.6616, 0.2315, 0.7491, 0.2707, 0.7491, 0.4951, 0.6616, 0.4708, 0.6616, 0.4491, 0.749, 0.4884, 0.749, 0.1104, 0.6616, 0.08564, 0.6616, 0.07893, 0.7491, 0.1189, 0.7491, 0.7615, 0.6616, 0.7388, 0.6616, 0.7623, 0.749, 0.799, 0.749, 0.7117, 0.2847, 0.6942, 0.3022, 0.7436, 0.3624, 0.7719, 0.3341, 0.6736, 0.09353, 0.6942, 0.1073, 0.7436, 0.04705, 0.7103, 0.02483, 0.6656, 0.6616, 0.6427, 0.6616, 0.6068, 0.749, 0.6439, 0.749, 0.4935, 0.1681, 0.503, 0.1453, 0.4343, 0.1086, 0.419, 0.1455, 0.3039, 0.6616, 0.2792, 0.6616, 0.2707, 0.7491, 0.3107, 0.7491, 0.5198, 0.6616, 0.4951, 0.6616, 0.4884, 0.749, 0.5284, 0.749, 0.1345, 0.6616, 0.1104, 0.6616, 0.1189, 0.7491, 0.158, 0.7491, 0.5342, 0.3022, 0.5167, 0.2847, 0.4565, 0.3341, 0.4848, 0.3624, 0.7254, 0.2642, 0.7117, 0.2847, 0.7719, 0.3341, 0.7941, 0.3009, 0.6508, 0.08407, 0.6736, 0.09353, 0.7103, 0.02483, 0.6734, 0.009533, 0.6899, 0.6616, 0.6656, 0.6616, 0.6439, 0.749, 0.6832, 0.749, 0.3282, 0.6616, 0.3039, 0.6616, 0.3107, 0.7491, 0.35, 0.7491, 0.544, 0.6616, 0.5198, 0.6616, 0.5284, 0.749, 0.5675, 0.749, 0.1573, 0.6616, 0.1345, 0.6616, 0.158, 0.7491, 0.1948, 0.7491, 0.3017, 0.3862, 0.3352, 0.3638, 0.3331, 0.3611, 0.3001, 0.3831, 0.1078, 0.0233, 0.07422, 0.04571, 0.07641, 0.04837, 0.1094, 0.02634, 0.3638, 0.3352, 0.3862, 0.3017, 0.3831, 0.3001, 0.3611, 0.3331, 0.145, 0.007868, 0.1078, 0.0233, 0.1094, 0.02634, 0.146, 0.01117, 0.7436, 0.04705, 0.7719, 0.07532, 0.7732, 0.07422, 0.7447, 0.0457, 0.1846, 0.0, 0.145, 0.007868, 0.146, 0.01117, 0.1849, 0.003429, 0.3352, 0.3638, 0.3638, 0.3352, 0.3611, 0.3331, 0.3331, 0.3611, 0.2249, 0.0, 0.1846, 0.0, 0.1849, 0.003429, 0.2246, 0.003429, 0.2644, 0.4016, 0.3017, 0.3862, 0.3001, 0.3831, 0.2634, 0.3983, 0.2645, 0.007868, 0.2249, 0.0, 0.2246, 0.003429, 0.2634, 0.01117, 0.2249, 0.4095, 0.2644, 0.4016, 0.2634, 0.3983, 0.2246, 0.406, 0.3017, 0.0233, 0.2645, 0.007868, 0.2634, 0.01117, 0.3001, 0.02634, 0.1846, 0.4095, 0.2249, 0.4095, 0.2246, 0.406, 0.1849, 0.406, 0.3352, 0.04571, 0.3017, 0.0233, 0.3001, 0.02634, 0.3331, 0.04837, 0.145, 0.4016, 0.1846, 0.4095, 0.1849, 0.406, 0.146, 0.3983, 0.3638, 0.07422, 0.3352, 0.04571, 0.3331, 0.04837, 0.3611, 0.07641, 0.1078, 0.3862, 0.145, 0.4016, 0.146, 0.3983, 0.1094, 0.3831, 0.3862, 0.1078, 0.3638, 0.07422, 0.3611, 0.07641, 0.3831, 0.1094, 0.0, 0.1846, 0.0, 0.2249, 0.003429, 0.2246, 0.003429, 0.1849, 0.07422, 0.3638, 0.1078, 0.3862, 0.1094, 0.3831, 0.07641, 0.3611, 0.4016, 0.145, 0.3862, 0.1078, 0.3831, 0.1094, 0.3983, 0.146, 0.4112, 0.1847, 0.419, 0.1455, 0.4173, 0.145, 0.4095, 0.1846, 0.04571, 0.3352, 0.07422, 0.3638, 0.07641, 0.3611, 0.04837, 0.3331, 0.4095, 0.1846, 0.4016, 0.145, 0.3983, 0.146, 0.406, 0.1849, 0.0233, 0.1078, 0.007868, 0.145, 0.01117, 0.146, 0.02634, 0.1094, 0.0233, 0.3017, 0.04571, 0.3352, 0.04837, 0.3331, 0.02634, 0.3001, 0.4095, 0.2249, 0.4095, 0.1846, 0.406, 0.1849, 0.406, 0.2246, 0.04571, 0.07422, 0.0233, 0.1078, 0.02634, 0.1094, 0.04837, 0.07641, 0.4016, 0.2645, 0.4095, 0.2249, 0.406, 0.2246, 0.3983, 0.2634, 0.07422, 0.04571, 0.04571, 0.07422, 0.04837, 0.07641, 0.07641, 0.04837, 0.007868, 0.145, 0.0, 0.1846, 0.003429, 0.1849, 0.01117, 0.146, 0.5942, 0.4077, 0.555, 0.3999, 0.5545, 0.4016, 0.594, 0.4094, 0.7103, 0.02483, 0.7436, 0.04705, 0.7447, 0.0457, 0.7112, 0.0233, 0.6342, 0.4077, 0.5942, 0.4077, 0.594, 0.4094, 0.6344, 0.4094, 0.6734, 0.009533, 0.7103, 0.02483, 0.7112, 0.0233, 0.6739, 0.007867, 0.6734, 0.3999, 0.6342, 0.4077, 0.6344, 0.4094, 0.6739, 0.4016, 0.6342, 0.001732, 0.6734, 0.009533, 0.6739, 0.007867, 0.6344, 0.0, 0.7103, 0.3846, 0.6734, 0.3999, 0.6739, 0.4016, 0.7112, 0.3861, 0.5942, 0.001732, 0.6342, 0.001732, 0.6344, 0.0, 0.594, 0.0, 0.7436, 0.3624, 0.7103, 0.3846, 0.7112, 0.3861, 0.7447, 0.3637, 0.555, 0.009533, 0.5942, 0.001732, 0.594, 0.0, 0.5545, 0.007868, 0.7719, 0.3341, 0.7436, 0.3624, 0.7447, 0.3637, 0.7732, 0.3352, 0.4112, 0.2247, 0.4112, 0.1847, 0.4095, 0.1846, 0.4095, 0.2249, 0.518, 0.02484, 0.555, 0.009533, 0.5545, 0.007868, 0.5172, 0.0233, 0.7941, 0.3009, 0.7719, 0.3341, 0.7732, 0.3352, 0.7956, 0.3017, 0.007868, 0.2645, 0.0233, 0.3017, 0.02634, 0.3001, 0.01117, 0.2634, 0.4848, 0.04705, 0.518, 0.02484, 0.5172, 0.0233, 0.4837, 0.0457, 0.8094, 0.2639, 0.7941, 0.3009, 0.7956, 0.3017, 0.811, 0.2644, 0.419, 0.2639, 0.4112, 0.2247, 0.4095, 0.2249, 0.4173, 0.2644, 0.4565, 0.07532, 0.4848, 0.04705, 0.4837, 0.0457, 0.4552, 0.07422, 0.8172, 0.2247, 0.8094, 0.2639, 0.811, 0.2644, 0.8189, 0.2249, 0.4343, 0.3009, 0.419, 0.2639, 0.4173, 0.2644, 0.4328, 0.3017, 0.4343, 0.1086, 0.4565, 0.07532, 0.4552, 0.07422, 0.4328, 0.1078, 0.8172, 0.1847, 0.8172, 0.2247, 0.8189, 0.2249, 0.8189, 0.1846, 0.4565, 0.3341, 0.4343, 0.3009, 0.4328, 0.3017, 0.4552, 0.3352, 0.419, 0.1455, 0.4343, 0.1086, 0.4328, 0.1078, 0.4173, 0.145, 0.8094, 0.1455, 0.8172, 0.1847, 0.8189, 0.1846, 0.811, 0.145, 0.4848, 0.3624, 0.4565, 0.3341, 0.4552, 0.3352, 0.4837, 0.3637, 0.7941, 0.1086, 0.8094, 0.1455, 0.811, 0.145, 0.7956, 0.1078, 0.518, 0.3846, 0.4848, 0.3624, 0.4837, 0.3637, 0.5172, 0.3861, 0.7719, 0.07532, 0.7941, 0.1086, 0.7956, 0.1078, 0.7732, 0.07422, 0.555, 0.3999, 0.518, 0.3846, 0.5172, 0.3861, 0.5545, 0.4016, 0.3965, 0.5667, 0.3965, 0.6041, 0.3982, 0.6048, 0.3982, 0.5671, 0.3982, 0.5671, 0.3982, 0.6048, 0.4, 0.6041, 0.4, 0.5667, 0.3965, 0.527, 0.3965, 0.5667, 0.3982, 0.5671, 0.3982, 0.5272, 0.3982, 0.5272, 0.3982, 0.5671, 0.4, 0.5667, 0.4, 0.527, 0.3965, 0.4867, 0.3965, 0.527, 0.3982, 0.5272, 0.3982, 0.4866, 0.3982, 0.4866, 0.3982, 0.5272, 0.4, 0.527, 0.4, 0.4867, 0.3965, 0.4473, 0.3965, 0.4867, 0.3982, 0.4866, 0.3982, 0.4468, 0.3982, 0.4468, 0.3982, 0.4866, 0.4, 0.4867, 0.4, 0.4473, 0.3965, 0.4102, 0.3965, 0.4473, 0.3982, 0.4468, 0.3982, 0.4095, 0.3982, 0.4095, 0.3982, 0.4468, 0.4, 0.4473, 0.4, 0.4102, 0.4837, 0.3637, 0.4552, 0.3352, 0.454, 0.3362, 0.4827, 0.3649, 0.07326, 0.04454, 0.04454, 0.07326, 0.04571, 0.07422, 0.07422, 0.04571, 0.5172, 0.3861, 0.4837, 0.3637, 0.4827, 0.3649, 0.5165, 0.3875, 0.107, 0.02197, 0.07326, 0.04454, 0.07422, 0.04571, 0.1078, 0.0233, 0.4, 0.567, 0.4, 0.6041, 0.4017, 0.6048, 0.4017, 0.5675, 0.4017, 0.5675, 0.4017, 0.6048, 0.4034, 0.6041, 0.4034, 0.567, 0.4, 0.5276, 0.4, 0.567, 0.4017, 0.5675, 0.4017, 0.5277, 0.4017, 0.5277, 0.4017, 0.5675, 0.4034, 0.567, 0.4034, 0.5276, 0.4, 0.4872, 0.4, 0.5276, 0.4017, 0.5277, 0.4017, 0.4871, 0.4017, 0.4871, 0.4017, 0.5277, 0.4034, 0.5276, 0.4034, 0.4872, 0.4, 0.4476, 0.4, 0.4872, 0.4017, 0.4871, 0.4017, 0.4472, 0.4017, 0.4472, 0.4017, 0.4871, 0.4034, 0.4872, 0.4034, 0.4476, 0.4, 0.4102, 0.4, 0.4476, 0.4017, 0.4472, 0.4017, 0.4095, 0.4017, 0.4095, 0.4017, 0.4472, 0.4034, 0.4476, 0.4034, 0.4102, 0.7447, 0.3637, 0.7112, 0.3861, 0.7119, 0.3875, 0.7457, 0.3649, 0.3362, 0.04454, 0.3024, 0.02197, 0.3017, 0.0233, 0.3352, 0.04571, 0.7732, 0.3352, 0.7447, 0.3637, 0.7457, 0.3649, 0.7744, 0.3362, 0.3649, 0.07326, 0.3362, 0.04454, 0.3352, 0.04571, 0.3638, 0.07422, 0.7956, 0.3017, 0.7732, 0.3352, 0.7744, 0.3362, 0.797, 0.3024, 0.3875, 0.107, 0.3649, 0.07326, 0.3638, 0.07422, 0.3862, 0.1078, 0.811, 0.2644, 0.7956, 0.3017, 0.797, 0.3024, 0.8125, 0.2649, 0.403, 0.1446, 0.3875, 0.107, 0.3862, 0.1078, 0.4016, 0.145, 0.393, 0.5667, 0.393, 0.6041, 0.3948, 0.6048, 0.3948, 0.5671, 0.3948, 0.5671, 0.3948, 0.6048, 0.3965, 0.6041, 0.3965, 0.5667, 0.393, 0.527, 0.393, 0.5667, 0.3948, 0.5671, 0.3948, 0.5272, 0.3948, 0.5272, 0.3948, 0.5671, 0.3965, 0.5667, 0.3965, 0.527, 0.393, 0.4867, 0.393, 0.527, 0.3948, 0.5272, 0.3948, 0.4866, 0.3948, 0.4866, 0.3948, 0.5272, 0.3965, 0.527, 0.3965, 0.4867, 0.393, 0.4473, 0.393, 0.4867, 0.3948, 0.4866, 0.3948, 0.4468, 0.3948, 0.4468, 0.3948, 0.4866, 0.3965, 0.4867, 0.3965, 0.4473, 0.393, 0.4102, 0.393, 0.4473, 0.3948, 0.4468, 0.3948, 0.4095, 0.3948, 0.4095, 0.3948, 0.4468, 0.3965, 0.4473, 0.3965, 0.4102, 0.7447, 0.0457, 0.7732, 0.07422, 0.7744, 0.07326, 0.7457, 0.04453, 0.3362, 0.3649, 0.3649, 0.3362, 0.3638, 0.3352, 0.3352, 0.3638, 0.7112, 0.0233, 0.7447, 0.0457, 0.7457, 0.04453, 0.7119, 0.02196, 0.3024, 0.3875, 0.3362, 0.3649, 0.3352, 0.3638, 0.3017, 0.3862, 0.6739, 0.007867, 0.7112, 0.0233, 0.7119, 0.02196, 0.6743, 0.006412, 0.2649, 0.403, 0.3024, 0.3875, 0.3017, 0.3862, 0.2644, 0.4016, 0.3896, 0.5667, 0.3896, 0.6041, 0.3913, 0.6048, 0.3913, 0.5671, 0.3913, 0.5671, 0.3913, 0.6048, 0.393, 0.6041, 0.393, 0.5667, 0.3896, 0.527, 0.3896, 0.5667, 0.3913, 0.5671, 0.3913, 0.5272, 0.3913, 0.5272, 0.3913, 0.5671, 0.393, 0.5667, 0.393, 0.527, 0.3896, 0.4867, 0.3896, 0.527, 0.3913, 0.5272, 0.3913, 0.4866, 0.3913, 0.4866, 0.3913, 0.5272, 0.393, 0.527, 0.393, 0.4867, 0.3896, 0.4473, 0.3896, 0.4867, 0.3913, 0.4866, 0.3913, 0.4468, 0.3913, 0.4468, 0.3913, 0.4866, 0.393, 0.4867, 0.393, 0.4473, 0.3896, 0.4102, 0.3896, 0.4473, 0.3913, 0.4468, 0.3913, 0.4095, 0.3913, 0.4095, 0.3913, 0.4468, 0.393, 0.4473, 0.393, 0.4102, 0.4552, 0.07422, 0.4837, 0.0457, 0.4827, 0.04453, 0.454, 0.07326, 0.04454, 0.3362, 0.07326, 0.3649, 0.07422, 0.3638, 0.04571, 0.3352, 0.4328, 0.1078, 0.4552, 0.07422, 0.454, 0.07326, 0.4314, 0.107, 0.02197, 0.3024, 0.04454, 0.3362, 0.04571, 0.3352, 0.0233, 0.3017, 0.4173, 0.145, 0.4328, 0.1078, 0.4314, 0.107, 0.4159, 0.1446, 0.006419, 0.2649, 0.02197, 0.3024, 0.0233, 0.3017, 0.007868, 0.2645, 0.0, 0.2249, 0.007868, 0.2645, 0.01117, 0.2634, 0.003429, 0.2246, 0.0283, 0.2583, 0.02125, 0.2228, 0.003429, 0.2246, 0.01117, 0.2634, 0.02125, 0.2228, 0.02125, 0.1867, 0.003429, 0.1849, 0.003429, 0.2246, 0.02125, 0.1867, 0.0283, 0.1512, 0.01117, 0.146, 0.003429, 0.1849, 0.0283, 0.1512, 0.04213, 0.1178, 0.02634, 0.1094, 0.01117, 0.146, 0.04213, 0.1178, 0.06221, 0.08777, 0.04837, 0.07641, 0.02634, 0.1094, 0.06221, 0.08777, 0.08777, 0.06221, 0.07641, 0.04837, 0.04837, 0.07641, 0.08777, 0.06221, 0.1178, 0.04213, 0.1094, 0.02634, 0.07641, 0.04837, 0.1178, 0.04213, 0.1512, 0.0283, 0.146, 0.01117, 0.1094, 0.02634, 0.1512, 0.0283, 0.1867, 0.02125, 0.1849, 0.003429, 0.146, 0.01117, 0.1867, 0.02125, 0.2228, 0.02125, 0.2246, 0.003429, 0.1849, 0.003429, 0.2228, 0.02125, 0.2583, 0.0283, 0.2634, 0.01117, 0.2246, 0.003429, 0.2583, 0.0283, 0.2916, 0.04213, 0.3001, 0.02634, 0.2634, 0.01117, 0.2916, 0.04213, 0.3217, 0.06221, 0.3331, 0.04837, 0.3001, 0.02634, 0.3217, 0.06221, 0.3473, 0.08777, 0.3611, 0.07641, 0.3331, 0.04837, 0.3473, 0.08777, 0.3673, 0.1178, 0.3831, 0.1094, 0.3611, 0.07641, 0.3673, 0.1178, 0.3812, 0.1512, 0.3983, 0.146, 0.3831, 0.1094, 0.3812, 0.1512, 0.3882, 0.1867, 0.406, 0.1849, 0.3983, 0.146, 0.3882, 0.1867, 0.3882, 0.2228, 0.406, 0.2246, 0.406, 0.1849, 0.3882, 0.2228, 0.3812, 0.2583, 0.3983, 0.2634, 0.406, 0.2246, 0.3812, 0.2583, 0.3673, 0.2916, 0.3831, 0.3001, 0.3983, 0.2634, 0.3673, 0.2916, 0.3473, 0.3217, 0.3611, 0.3331, 0.3831, 0.3001, 0.3473, 0.3217, 0.3217, 0.3473, 0.3331, 0.3611, 0.3611, 0.3331, 0.3217, 0.3473, 0.2916, 0.3673, 0.3001, 0.3831, 0.3331, 0.3611, 0.2916, 0.3673, 0.2583, 0.3812, 0.2634, 0.3983, 0.3001, 0.3831, 0.2583, 0.3812, 0.2228, 0.3882, 0.2246, 0.406, 0.2634, 0.3983, 0.2228, 0.3882, 0.1867, 0.3882, 0.1849, 0.406, 0.2246, 0.406, 0.1867, 0.3882, 0.1512, 0.3812, 0.146, 0.3983, 0.1849, 0.406, 0.1512, 0.3812, 0.1178, 0.3673, 0.1094, 0.3831, 0.146, 0.3983, 0.1178, 0.3673, 0.08777, 0.3473, 0.07641, 0.3611, 0.1094, 0.3831, 0.08777, 0.3473, 0.06221, 0.3217, 0.04837, 0.3331, 0.07641, 0.3611, 0.06221, 0.3217, 0.04213, 0.2916, 0.02634, 0.3001, 0.04837, 0.3331, 0.04213, 0.2916, 0.0283, 0.2583, 0.01117, 0.2634, 0.02634, 0.3001, 0.9387, 0.6382, 0.9387, 0.5971, 0.9066, 0.5971, 0.9066, 0.6382, 0.8481, 0.06927, 0.8481, 0.1007, 0.8727, 0.1007, 0.8727, 0.06927, 0.2171, 0.8763, 0.2206, 0.8404, 0.1912, 0.8345, 0.1871, 0.8763, 0.8312, 0.9713, 0.8312, 0.9366, 0.799, 0.9366, 0.799, 0.9713, 0.06714, 0.876, 0.07126, 0.9178, 0.1007, 0.912, 0.09716, 0.876, 0.8727, 0.0, 0.8727, 0.02981, 0.9019, 0.03977, 0.9019, 0.0133, 0.9019, 0.0133, 0.9019, 0.03977, 0.9264, 0.03977, 0.9264, 0.0133, 0.3504, 0.7918, 0.3536, 0.7598, 0.3243, 0.754, 0.3206, 0.7918, 0.3206, 0.7918, 0.3243, 0.754, 0.2994, 0.7491, 0.2952, 0.7918, 0.8518, 0.3788, 0.8518, 0.3434, 0.8189, 0.3434, 0.8189, 0.3788, 0.694, 0.912, 0.6904, 0.876, 0.6604, 0.876, 0.6645, 0.9178, 0.9387, 0.5971, 0.9387, 0.5551, 0.9066, 0.5551, 0.9066, 0.5971, 0.7652, 0.8342, 0.7611, 0.876, 0.7911, 0.876, 0.7947, 0.84, 0.8189, 0.0984, 0.8189, 0.1345, 0.8481, 0.1328, 0.8481, 0.1007, 0.8481, 0.1007, 0.8481, 0.1328, 0.8727, 0.1328, 0.8727, 0.1007, 0.3282, 0.9042, 0.325, 0.8723, 0.2952, 0.8723, 0.2989, 0.91, 0.7204, 0.8314, 0.7204, 0.7934, 0.6933, 0.7912, 0.6933, 0.8342, 0.6933, 0.8342, 0.6933, 0.7912, 0.6604, 0.7912, 0.6604, 0.8342, 0.8312, 0.7345, 0.8312, 0.6993, 0.799, 0.6993, 0.799, 0.7345, 0.9019, 0.1941, 0.9019, 0.221, 0.9264, 0.221, 0.9264, 0.1941, 0.8312, 0.9366, 0.8312, 0.898, 0.799, 0.898, 0.799, 0.9366, 0.9019, 0.03977, 0.9019, 0.06927, 0.9264, 0.06927, 0.9264, 0.03977, 0.6904, 0.876, 0.694, 0.84, 0.6645, 0.8342, 0.6604, 0.876, 0.9387, 0.5551, 0.9387, 0.5138, 0.9066, 0.5138, 0.9066, 0.5551, 0.7611, 0.876, 0.7652, 0.9178, 0.7947, 0.912, 0.7911, 0.876, 0.8189, 0.1345, 0.8189, 0.1701, 0.8481, 0.1643, 0.8481, 0.1328, 0.8481, 0.1328, 0.8481, 0.1643, 0.8727, 0.1643, 0.8727, 0.1328, 0.325, 0.8723, 0.3282, 0.8403, 0.2989, 0.8345, 0.2952, 0.8723, 0.7204, 0.7934, 0.7204, 0.7561, 0.6933, 0.749, 0.6933, 0.7912, 0.6933, 0.7912, 0.6933, 0.749, 0.6604, 0.749, 0.6604, 0.7912, 0.7276, 0.912, 0.724, 0.876, 0.694, 0.876, 0.6981, 0.9178, 0.8312, 0.6993, 0.8312, 0.6692, 0.799, 0.6692, 0.799, 0.6993, 0.7317, 0.8342, 0.7276, 0.876, 0.7576, 0.876, 0.7611, 0.84, 0.8727, 0.2339, 0.8727, 0.2598, 0.9019, 0.244, 0.9019, 0.221, 0.9019, 0.221, 0.9019, 0.244, 0.9264, 0.244, 0.9264, 0.221, 0.1783, 0.8237, 0.1752, 0.7918, 0.1454, 0.7918, 0.1491, 0.8295, 0.1491, 0.8295, 0.1454, 0.7918, 0.1199, 0.7918, 0.1241, 0.8345, 0.8825, 0.3434, 0.8518, 0.3434, 0.8518, 0.3763, 0.8825, 0.3763, 0.8312, 0.898, 0.8312, 0.8569, 0.799, 0.8569, 0.799, 0.898, 0.9019, 0.06927, 0.9019, 0.1007, 0.9264, 0.1007, 0.9264, 0.06927, 0.9387, 0.5138, 0.9387, 0.4747, 0.9066, 0.4747, 0.9066, 0.5138, 0.8481, 0.1643, 0.8481, 0.1941, 0.8727, 0.1941, 0.8727, 0.1643, 0.724, 0.876, 0.7276, 0.84, 0.6981, 0.8342, 0.694, 0.876, 0.9709, 0.7115, 0.9709, 0.6769, 0.9387, 0.6769, 0.9387, 0.7115, 0.7276, 0.876, 0.7317, 0.9178, 0.7611, 0.912, 0.7576, 0.876, 0.8528, 0.4094, 0.8528, 0.4393, 0.882, 0.4492, 0.882, 0.4227, 0.882, 0.4227, 0.882, 0.4492, 0.9066, 0.4492, 0.9066, 0.4227, 0.1752, 0.7918, 0.1783, 0.7598, 0.1491, 0.754, 0.1454, 0.7918, 0.1454, 0.7918, 0.1491, 0.754, 0.1241, 0.7491, 0.1199, 0.7918, 0.8734, 0.851, 0.8734, 0.8155, 0.8406, 0.8155, 0.8406, 0.851, 0.2542, 0.9123, 0.2507, 0.8763, 0.2206, 0.8763, 0.2248, 0.9182, 0.8312, 0.8569, 0.8312, 0.8148, 0.799, 0.8148, 0.799, 0.8569, 0.1241, 0.8345, 0.1199, 0.8763, 0.15, 0.8763, 0.1535, 0.8404, 0.8727, 0.0984, 0.8727, 0.1345, 0.9019, 0.1328, 0.9019, 0.1007, 0.9019, 0.1007, 0.9019, 0.1328, 0.9264, 0.1328, 0.9264, 0.1007, 0.8736, 0.7389, 0.8704, 0.707, 0.8406, 0.707, 0.8443, 0.7447, 0.1199, 0.8314, 0.1199, 0.7935, 0.09281, 0.7913, 0.09281, 0.8342, 0.09281, 0.8342, 0.09281, 0.7913, 0.05997, 0.7913, 0.05997, 0.8342, 0.9387, 0.4747, 0.9387, 0.4395, 0.9066, 0.4395, 0.9066, 0.4747, 0.8481, 0.1941, 0.8481, 0.221, 0.8727, 0.221, 0.8727, 0.1941, 0.9709, 0.6769, 0.9709, 0.6382, 0.9387, 0.6382, 0.9387, 0.6769, 0.882, 0.4492, 0.882, 0.4787, 0.9066, 0.4787, 0.9066, 0.4492, 0.2507, 0.8763, 0.2542, 0.8404, 0.2248, 0.8345, 0.2206, 0.8763, 0.8312, 0.8148, 0.8312, 0.7735, 0.799, 0.7735, 0.799, 0.8148, 0.1199, 0.8763, 0.1241, 0.9182, 0.1535, 0.9123, 0.15, 0.8763, 0.8727, 0.1345, 0.8727, 0.1701, 0.9019, 0.1643, 0.9019, 0.1328, 0.9019, 0.1328, 0.9019, 0.1643, 0.9264, 0.1643, 0.9264, 0.1328, 0.8704, 0.707, 0.8736, 0.675, 0.8443, 0.6692, 0.8406, 0.707, 0.1199, 0.7935, 0.1199, 0.7562, 0.09281, 0.7491, 0.09281, 0.7913, 0.09281, 0.7913, 0.09281, 0.7491, 0.05997, 0.7491, 0.05997, 0.7913, 0.06714, 0.912, 0.06359, 0.876, 0.03357, 0.876, 0.03769, 0.9178, 0.9387, 0.4395, 0.9387, 0.4094, 0.9066, 0.4094, 0.9066, 0.4395, 0.823, 0.2598, 0.8189, 0.3016, 0.8489, 0.3016, 0.8525, 0.2656, 0.8189, 0.2339, 0.8189, 0.2598, 0.8481, 0.244, 0.8481, 0.221, 0.8481, 0.221, 0.8481, 0.244, 0.8727, 0.244, 0.8727, 0.221, 0.2952, 0.8237, 0.292, 0.7918, 0.2622, 0.7918, 0.2659, 0.8295, 0.2659, 0.8295, 0.2622, 0.7918, 0.2368, 0.7918, 0.241, 0.8345, 0.8713, 0.851, 0.8406, 0.851, 0.8406, 0.8838, 0.8713, 0.8838, 0.9709, 0.6382, 0.9709, 0.5971, 0.9387, 0.5971, 0.9387, 0.6382, 0.882, 0.4787, 0.882, 0.5101, 0.9066, 0.5101, 0.9066, 0.4787, 0.8312, 0.7735, 0.8312, 0.7345, 0.799, 0.7345, 0.799, 0.7735, 0.9019, 0.1643, 0.9019, 0.1941, 0.9264, 0.1941, 0.9264, 0.1643, 0.06359, 0.876, 0.06714, 0.84, 0.03769, 0.8342, 0.03357, 0.876, 0.9586, 0.3021, 0.9586, 0.272, 0.9264, 0.272, 0.9264, 0.3021, 0.8189, 0.3016, 0.823, 0.3434, 0.8525, 0.3376, 0.8489, 0.3016, 0.799, 0.4094, 0.799, 0.4353, 0.8282, 0.4482, 0.8282, 0.4253, 0.8282, 0.4253, 0.8282, 0.4482, 0.8528, 0.4482, 0.8528, 0.4253, 0.292, 0.7918, 0.2952, 0.7598, 0.2659, 0.754, 0.2622, 0.7918, 0.2622, 0.7918, 0.2659, 0.754, 0.241, 0.7491, 0.2368, 0.7918, 0.8825, 0.3763, 0.8518, 0.3763, 0.8518, 0.4091, 0.8825, 0.4091, 0.3872, 0.8269, 0.3836, 0.7909, 0.3536, 0.7909, 0.3577, 0.8327, 0.9709, 0.5971, 0.9709, 0.5551, 0.9387, 0.5551, 0.9387, 0.5971, 0.8566, 0.2598, 0.8525, 0.3016, 0.8825, 0.3016, 0.886, 0.2656, 0.8528, 0.5078, 0.8528, 0.544, 0.882, 0.5422, 0.882, 0.5101, 0.882, 0.5101, 0.882, 0.5422, 0.9066, 0.5422, 0.9066, 0.5101, 0.919, 0.3295, 0.9159, 0.2975, 0.886, 0.2975, 0.8898, 0.3353, 0.7803, 0.8314, 0.7803, 0.7934, 0.7532, 0.7912, 0.7532, 0.8342, 0.7532, 0.8342, 0.7532, 0.7912, 0.7204, 0.7912, 0.7204, 0.8342, 0.9586, 0.272, 0.9586, 0.2368, 0.9264, 0.2368, 0.9264, 0.272, 0.8282, 0.4482, 0.8282, 0.4751, 0.8528, 0.4751, 0.8528, 0.4482, 0.3836, 0.7909, 0.3872, 0.7549, 0.3577, 0.7491, 0.3536, 0.7909, 0.9709, 0.5551, 0.9709, 0.5138, 0.9387, 0.5138, 0.9387, 0.5551, 0.8525, 0.3016, 0.8566, 0.3434, 0.886, 0.3376, 0.8825, 0.3016, 0.8528, 0.544, 0.8528, 0.5795, 0.882, 0.5738, 0.882, 0.5422, 0.882, 0.5422, 0.882, 0.5738, 0.9066, 0.5738, 0.9066, 0.5422, 0.9159, 0.2975, 0.919, 0.2656, 0.8898, 0.2598, 0.886, 0.2975, 0.7803, 0.7934, 0.7803, 0.7561, 0.7532, 0.749, 0.7532, 0.7912, 0.7532, 0.7912, 0.7532, 0.749, 0.7204, 0.749, 0.7204, 0.7912, 0.9586, 0.2368, 0.9586, 0.1978, 0.9264, 0.1978, 0.9264, 0.2368, 0.8282, 0.4751, 0.8282, 0.5049, 0.8528, 0.5049, 0.8528, 0.4751, 0.9709, 0.5138, 0.9709, 0.4747, 0.9387, 0.4747, 0.9387, 0.5138, 0.882, 0.5738, 0.882, 0.6035, 0.9066, 0.6035, 0.9066, 0.5738, 0.2878, 0.9123, 0.2842, 0.8763, 0.2542, 0.8763, 0.2583, 0.9182, 0.9586, 0.1978, 0.9586, 0.1564, 0.9264, 0.1564, 0.9264, 0.1978, 0.1576, 0.8345, 0.1535, 0.8763, 0.1835, 0.8763, 0.1871, 0.8404, 0.799, 0.4992, 0.799, 0.5347, 0.8282, 0.5365, 0.8282, 0.5049, 0.8282, 0.5049, 0.8282, 0.5365, 0.8528, 0.5365, 0.8528, 0.5049, 0.9066, 0.7389, 0.9034, 0.707, 0.8736, 0.707, 0.8773, 0.7447, 0.05997, 0.8271, 0.05997, 0.7898, 0.03284, 0.792, 0.03284, 0.8342, 0.03284, 0.8342, 0.03284, 0.792, 0.0, 0.792, 0.0, 0.8342, 0.9709, 0.4747, 0.9709, 0.4395, 0.9387, 0.4395, 0.9387, 0.4747, 0.882, 0.6035, 0.882, 0.6304, 0.9066, 0.6304, 0.9066, 0.6035, 0.2842, 0.8763, 0.2878, 0.8404, 0.2583, 0.8345, 0.2542, 0.8763, 0.9586, 0.1564, 0.9586, 0.1144, 0.9264, 0.1144, 0.9264, 0.1564, 0.1535, 0.8763, 0.1576, 0.9182, 0.1871, 0.9123, 0.1835, 0.8763, 0.799, 0.5347, 0.799, 0.5708, 0.8282, 0.5686, 0.8282, 0.5365, 0.8282, 0.5365, 0.8282, 0.5686, 0.8528, 0.5686, 0.8528, 0.5365, 0.9034, 0.707, 0.9066, 0.675, 0.8773, 0.6692, 0.8736, 0.707, 0.05997, 0.7898, 0.05997, 0.7519, 0.03284, 0.7491, 0.03284, 0.792, 0.03284, 0.792, 0.03284, 0.7491, 0.0, 0.7491, 0.0, 0.792, 0.3872, 0.9105, 0.3836, 0.8745, 0.3536, 0.8745, 0.3577, 0.9164, 0.9709, 0.4395, 0.9709, 0.4094, 0.9387, 0.4094, 0.9387, 0.4395, 0.00412, 0.8342, 0.0, 0.876, 0.03003, 0.876, 0.03357, 0.84, 0.8528, 0.6434, 0.8528, 0.6692, 0.882, 0.6534, 0.882, 0.6304, 0.882, 0.6304, 0.882, 0.6534, 0.9066, 0.6534, 0.9066, 0.6304, 0.2368, 0.8237, 0.2336, 0.7918, 0.2038, 0.7918, 0.2075, 0.8295, 0.2075, 0.8295, 0.2038, 0.7918, 0.1783, 0.7918, 0.1826, 0.8345, 0.902, 0.851, 0.8713, 0.851, 0.8713, 0.8838, 0.902, 0.8838, 0.9586, 0.1144, 0.9586, 0.0733, 0.9264, 0.0733, 0.9264, 0.1144, 0.8282, 0.5686, 0.8282, 0.5999, 0.8528, 0.5999, 0.8528, 0.5686, 0.3836, 0.8745, 0.3872, 0.8386, 0.3577, 0.8327, 0.3536, 0.8745, 0.9387, 0.7115, 0.9387, 0.6769, 0.9066, 0.6769, 0.9066, 0.7115, 0.0, 0.876, 0.00412, 0.9178, 0.03357, 0.912, 0.03003, 0.876, 0.8189, 0.0, 0.8189, 0.02981, 0.8481, 0.03977, 0.8481, 0.0133, 0.8481, 0.0133, 0.8481, 0.03977, 0.8727, 0.03977, 0.8727, 0.0133, 0.2336, 0.7918, 0.2368, 0.7598, 0.2075, 0.754, 0.2038, 0.7918, 0.2038, 0.7918, 0.2075, 0.754, 0.1826, 0.7491, 0.1783, 0.7918, 0.8734, 0.8155, 0.8734, 0.7801, 0.8406, 0.7801, 0.8406, 0.8155, 0.9586, 0.0733, 0.9586, 0.03467, 0.9264, 0.03467, 0.9264, 0.0733, 0.8282, 0.5999, 0.8282, 0.6295, 0.8528, 0.6295, 0.8528, 0.5999, 0.9387, 0.6769, 0.9387, 0.6382, 0.9066, 0.6382, 0.9066, 0.6769, 0.8481, 0.03977, 0.8481, 0.06927, 0.8727, 0.06927, 0.8727, 0.03977, 0.2206, 0.9123, 0.2171, 0.8763, 0.1871, 0.8763, 0.1912, 0.9182, 0.9586, 0.03467, 0.9586, 0.0, 0.9264, 0.0, 0.9264, 0.03467, 0.07126, 0.8342, 0.06714, 0.876, 0.09716, 0.876, 0.1007, 0.84, 0.799, 0.6394, 0.799, 0.6692, 0.8282, 0.6559, 0.8282, 0.6295, 0.8282, 0.6295, 0.8282, 0.6559, 0.8528, 0.6559, 0.8528, 0.6295, 0.3536, 0.8237, 0.3504, 0.7918, 0.3206, 0.7918, 0.3243, 0.8295, 0.3243, 0.8295, 0.3206, 0.7918, 0.2952, 0.7918, 0.2994, 0.8345, 0.8734, 0.7801, 0.8734, 0.7447, 0.8406, 0.7447, 0.8406, 0.7801])
me_cylinder.materials.append(mat_torch)
me_cylinder.use_remesh_fix_poles = True
me_cylinder.use_remesh_preserve_attributes = False
me_cylinder.use_mirror_vertex_groups = False
me_cylinder.update()

# ---- objects
ob_camera = bpy.data.objects.new('Camera', cam_camera)
ob_area = bpy.data.objects.new('Area', light_area)
ob_area_001 = bpy.data.objects.new('Area.001', light_area_001)
ob_area_002 = bpy.data.objects.new('Area.002', light_area_002)
ob_cube = bpy.data.objects.new('Cube', me_cube)
ob_cylinder = bpy.data.objects.new('Cylinder', me_cylinder)

# ---- transforms, parenting, visibility, modifiers, constraints
ob_camera.location = (7.359, -6.926, 4.958)
ob_camera.rotation_euler = (1.109, 0.0, 0.8149)
ob_camera.lock_rotations_4d = False
ob_camera.empty_display_type = 'ARROWS'
ob_camera.color = (0.0, 0.0, 0.0, 0.0)
ob_camera.display_type = 'WIRE'
ob_camera.lineart.crease_threshold = 0.0
_c = ob_camera.constraints.new('TRACK_TO'); _c.name = 'Track To'
ob_area.location = (8.363, -9.988, 8.898)
ob_area.lineart.crease_threshold = 0.0
_c = ob_area.constraints.new('TRACK_TO'); _c.name = 'Track To'
ob_area_001.location = (-14.74, -3.612, 8.898)
ob_area_001.lineart.crease_threshold = 0.0
_c = ob_area_001.constraints.new('TRACK_TO'); _c.name = 'Track To'
ob_area_002.location = (-2.147, 10.19, 8.898)
ob_area_002.lineart.crease_threshold = 0.0
_c = ob_area_002.constraints.new('TRACK_TO'); _c.name = 'Track To'
ob_cube.location = (-0.9203, 0.0, 0.0)
ob_cube.scale = (0.3236, 1.0, 2.052)
ob_cube.lineart.crease_threshold = 0.0
ob_cylinder.location = (0.3745, 0.0, 0.0)
ob_cylinder.scale = (0.3556, 0.3556, 0.8407)
ob_cylinder.lineart.crease_threshold = 0.0
_m = ob_cylinder.modifiers.new('Solidify', 'SOLIDIFY')
_m.thickness = 0.07

# ---- collection membership
col_collection.objects.link(ob_camera)
col_collection.objects.link(ob_area)
col_collection.objects.link(ob_area_001)
col_collection.objects.link(ob_area_002)
col_collection.objects.link(ob_cube)
col_collection.objects.link(ob_cylinder)

# ---- scene / render settings (as saved in the file)
scene.camera = ob_camera
scene.frame_start = 1; scene.frame_end = 250; scene.frame_set(0)
scene.render.engine = 'BLENDER_EEVEE_NEXT'
scene.cycles.use_denoising = False
scene.cycles.samples = 128
scene.cycles.sampling_pattern = 'TABULATED_SOBOL'
scene.cycles.use_adaptive_sampling = False
scene.cycles.use_light_tree = False
scene.view_settings.view_transform = 'Filmic'
bpy.context.view_layer.update()
